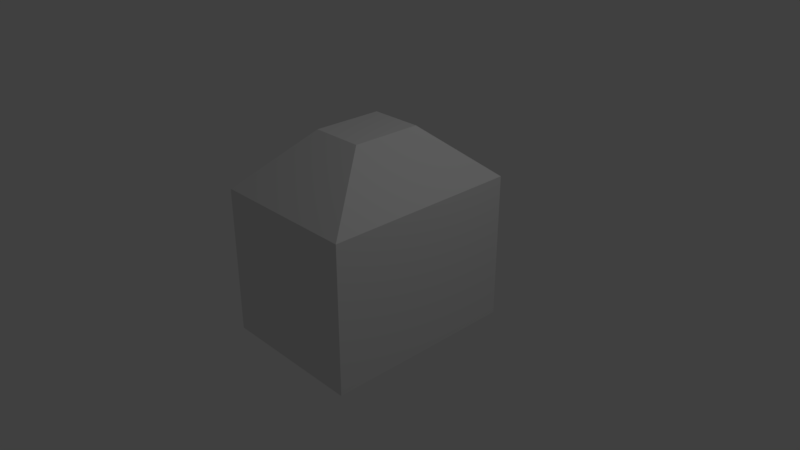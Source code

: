 # Source: house.blend  (saved by Blender 2.79.0; exported with 4.5.12 LTS)
import bpy
from mathutils import Matrix  # noqa: F401  (used for matrix-valued properties, if any)

bpy.ops.wm.read_factory_settings(use_empty=True)
scene = bpy.context.scene
scene.name = 'Scene'

# ---- collections
col_collection_1 = bpy.data.collections.new('Collection 1'); scene.collection.children.link(col_collection_1)

# ---- materials (node trees are filled in below, after node groups)
mat_material = bpy.data.materials.new('Material')
mat_material.alpha_threshold = 0.0
mat_material.use_transparent_shadow = False
mat_material.roughness = 0.5
mat_material.line_color = (0.0, 0.0, 0.0, 1.0)

# ---- material node trees

# ---- world
world_world = bpy.data.worlds.new('World'); scene.world = world_world
world_world.color = (0.05088, 0.05088, 0.05088)
world_world.use_sun_shadow = False
world_world.sun_shadow_jitter_overblur = 0.0
world_world.cycles.sampling_method = 'MANUAL'

# ---- cameras
cam_camera = bpy.data.cameras.new('Camera')
cam_camera.clip_end = 100.0
cam_camera.lens = 35.0
cam_camera.sensor_width = 32.0
cam_camera.sensor_height = 18.0
cam_camera.ortho_scale = 7.314
cam_camera.dof.focus_distance = 0.0
cam_camera.dof.aperture_fstop = 128.0

# ---- lights
light_lamp = bpy.data.lights.new('Lamp', 'POINT')
light_lamp.transmission_factor = 0.0
light_lamp.cutoff_distance = 30.0
light_lamp.energy = 100.0
light_lamp.shadow_buffer_clip_start = 1.001
light_lamp.shadow_soft_size = 0.1
light_lamp.shadow_maximum_resolution = 0.006
light_lamp.use_absolute_resolution = True

# ---- meshes
me_cube = bpy.data.meshes.new('Cube')
me_cube.from_pydata([(1.0, 1.0, -1.0), (1.0, -1.0, -1.0), (-1.0, -1.0, -1.0), (-1.0, 1.0, -1.0), (1.0, 1.0, 1.0), (1.0, -1.0, 1.0), (-1.0, -1.0, 1.0), (-1.0, 1.0, 1.0), (0.3537, 0.3537, 1.721), (0.3537, -0.3537, 1.721), (-0.3537, -0.3537, 1.721), (-0.3537, 0.3537, 1.721)], [], [(0, 1, 2, 3), (6, 5, 9, 10), (0, 4, 5, 1), (1, 5, 6, 2), (2, 6, 7, 3), (4, 0, 3, 7), (5, 4, 8, 9), (7, 6, 10, 11), (4, 7, 11, 8), (8, 11, 10, 9)])
_uv = me_cube.uv_layers.new(name='UVMap')
_uv.uv.foreach_set('vector', [0.6667, 5.477e-08, 1.0, 0.0, 1.0, 0.3676, 0.6667, 0.3676, 0.6667, 0.6324, 0.3333, 0.6324, 0.4411, 0.5, 0.5589, 0.5, 0.6667, 0.0, 0.6667, 0.3676, 0.3333, 0.3676, 0.3333, 0.0, 0.3333, 1.0, 0.3333, 0.6324, 0.6667, 0.6324, 0.6667, 1.0, 1.987e-08, 1.0, 0.0, 0.6324, 0.3333, 0.6324, 0.3333, 1.0, 0.3333, 0.1324, 0.3333, 0.5, 1.391e-07, 0.5, 0.0, 0.1324, 0.3333, 0.3676, 0.6667, 0.3676, 0.5589, 0.5, 0.4411, 0.5, 0.3333, 0.6324, 0.0, 0.6324, 0.1077, 0.5, 0.2256, 0.5, 0.3333, 0.1324, 0.0, 0.1324, 0.1077, 0.0, 0.2256, 0.0, 0.7846, 0.3676, 0.7846, 0.4975, 0.6667, 0.4975, 0.6667, 0.3676])
me_cube.materials.append(mat_material)
me_cube.use_remesh_preserve_volume = False
me_cube.use_remesh_preserve_attributes = False
me_cube.use_mirror_vertex_groups = False
me_cube.update()

# ---- objects
ob_cube = bpy.data.objects.new('Cube', me_cube)
ob_lamp = bpy.data.objects.new('Lamp', light_lamp)
ob_camera = bpy.data.objects.new('Camera', cam_camera)

# ---- transforms, parenting, visibility, modifiers, constraints
ob_cube.location = (0.0, 0.0, 0.0)
ob_cube.scale = (1.0, 1.34, 1.0)
ob_cube.lock_rotations_4d = False
ob_cube.empty_display_type = 'ARROWS'
ob_cube.lineart.crease_threshold = 0.0
ob_lamp.location = (4.076, 1.005, 5.904)
ob_lamp.rotation_euler = (0.6503, 0.05522, 1.866)
ob_lamp.lock_rotations_4d = False
ob_lamp.empty_display_type = 'ARROWS'
ob_lamp.color = (0.0, 0.0, 0.0, 0.0)
ob_lamp.lineart.crease_threshold = 0.0
ob_camera.location = (7.481, -6.508, 5.344)
ob_camera.rotation_euler = (1.109, 0.0, 0.8149)
ob_camera.lock_rotations_4d = False
ob_camera.empty_display_type = 'ARROWS'
ob_camera.color = (0.0, 0.0, 0.0, 0.0)
ob_camera.display_type = 'WIRE'
ob_camera.lineart.crease_threshold = 0.0

# ---- collection membership
col_collection_1.objects.link(ob_cube)
col_collection_1.objects.link(ob_lamp)
col_collection_1.objects.link(ob_camera)

# ---- scene / render settings (as saved in the file)
scene.camera = ob_camera
scene.frame_start = 1; scene.frame_end = 250; scene.frame_set(1)
scene.render.engine = 'BLENDER_EEVEE_NEXT'
scene.render.resolution_percentage = 50
scene.render.dither_intensity = 0.0
scene.cycles.use_denoising = False
scene.cycles.samples = 128
scene.cycles.sampling_pattern = 'TABULATED_SOBOL'
scene.cycles.use_adaptive_sampling = False
scene.cycles.use_light_tree = False
scene.cycles.blur_glossy = 0.0
scene.cycles.sample_clamp_indirect = 0.0
scene.view_settings.view_transform = 'Standard'
bpy.context.view_layer.update()
